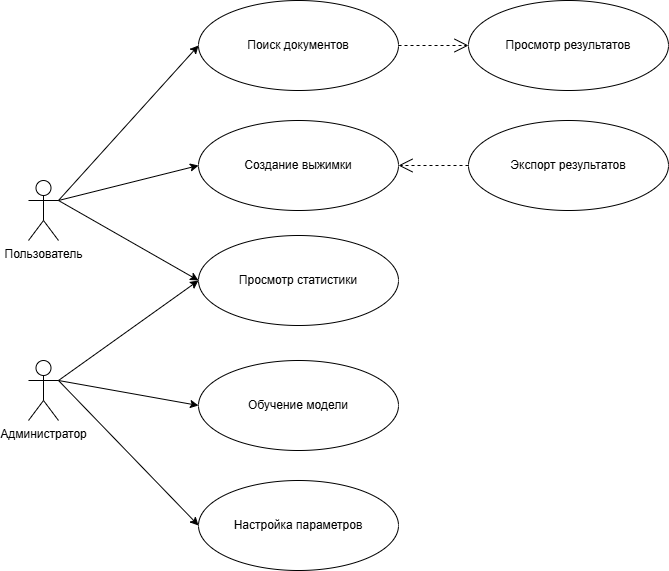

The diagram above was exported from draw.io. Its source (the exported page's mxGraphModel, read from the mxfile embedded in the PNG):
<mxGraphModel dx="1453" dy="828" grid="1" gridSize="10" guides="1" tooltips="1" connect="1" arrows="1" fold="1" page="1" pageScale="1" pageWidth="850" pageHeight="1100" math="0" shadow="0">
  <root>
    <mxCell id="0" />
    <mxCell id="1" parent="0" />
    <mxCell id="HC_YJ88Zi-inrFZCBQm5-1" value="Пользователь" style="shape=umlActor;verticalLabelPosition=bottom;verticalAlign=top;html=1;outlineConnect=0;" vertex="1" parent="1">
      <mxGeometry x="130" y="340" width="30" height="60" as="geometry" />
    </mxCell>
    <mxCell id="HC_YJ88Zi-inrFZCBQm5-2" value="Администратор" style="shape=umlActor;verticalLabelPosition=bottom;verticalAlign=top;html=1;outlineConnect=0;" vertex="1" parent="1">
      <mxGeometry x="130" y="520" width="30" height="60" as="geometry" />
    </mxCell>
    <mxCell id="HC_YJ88Zi-inrFZCBQm5-4" value="Поиск документов" style="ellipse;whiteSpace=wrap;html=1;" vertex="1" parent="1">
      <mxGeometry x="300" y="160" width="200" height="90" as="geometry" />
    </mxCell>
    <mxCell id="HC_YJ88Zi-inrFZCBQm5-5" value="Просмотр результатов" style="ellipse;whiteSpace=wrap;html=1;" vertex="1" parent="1">
      <mxGeometry x="570" y="160" width="200" height="90" as="geometry" />
    </mxCell>
    <mxCell id="HC_YJ88Zi-inrFZCBQm5-6" value="" style="endArrow=open;endSize=12;dashed=1;html=1;rounded=0;exitX=1;exitY=0.5;exitDx=0;exitDy=0;entryX=0;entryY=0.5;entryDx=0;entryDy=0;" edge="1" parent="1" source="HC_YJ88Zi-inrFZCBQm5-4" target="HC_YJ88Zi-inrFZCBQm5-5">
      <mxGeometry width="160" relative="1" as="geometry">
        <mxPoint x="420" y="380" as="sourcePoint" />
        <mxPoint x="580" y="380" as="targetPoint" />
      </mxGeometry>
    </mxCell>
    <mxCell id="HC_YJ88Zi-inrFZCBQm5-9" value="Создание выжимки" style="ellipse;whiteSpace=wrap;html=1;" vertex="1" parent="1">
      <mxGeometry x="300" y="280" width="200" height="90" as="geometry" />
    </mxCell>
    <mxCell id="HC_YJ88Zi-inrFZCBQm5-10" value="Экспорт результатов" style="ellipse;whiteSpace=wrap;html=1;" vertex="1" parent="1">
      <mxGeometry x="570" y="280" width="200" height="90" as="geometry" />
    </mxCell>
    <mxCell id="HC_YJ88Zi-inrFZCBQm5-11" value="" style="endArrow=open;endSize=12;dashed=1;html=1;rounded=0;exitX=0;exitY=0.5;exitDx=0;exitDy=0;entryX=1;entryY=0.5;entryDx=0;entryDy=0;" edge="1" parent="1" source="HC_YJ88Zi-inrFZCBQm5-10" target="HC_YJ88Zi-inrFZCBQm5-9">
      <mxGeometry width="160" relative="1" as="geometry">
        <mxPoint x="550" y="320" as="sourcePoint" />
        <mxPoint x="620" y="320" as="targetPoint" />
      </mxGeometry>
    </mxCell>
    <mxCell id="HC_YJ88Zi-inrFZCBQm5-12" value="Просмотр статистики" style="ellipse;whiteSpace=wrap;html=1;" vertex="1" parent="1">
      <mxGeometry x="300" y="395" width="200" height="90" as="geometry" />
    </mxCell>
    <mxCell id="HC_YJ88Zi-inrFZCBQm5-14" value="" style="endArrow=classic;html=1;rounded=0;entryX=0;entryY=0.5;entryDx=0;entryDy=0;exitX=1;exitY=0.3333333333333333;exitDx=0;exitDy=0;exitPerimeter=0;" edge="1" parent="1" source="HC_YJ88Zi-inrFZCBQm5-1" target="HC_YJ88Zi-inrFZCBQm5-4">
      <mxGeometry width="50" height="50" relative="1" as="geometry">
        <mxPoint x="230" y="250" as="sourcePoint" />
        <mxPoint x="280" y="200" as="targetPoint" />
      </mxGeometry>
    </mxCell>
    <mxCell id="HC_YJ88Zi-inrFZCBQm5-15" value="" style="endArrow=classic;html=1;rounded=0;entryX=0;entryY=0.5;entryDx=0;entryDy=0;exitX=1;exitY=0.3333333333333333;exitDx=0;exitDy=0;exitPerimeter=0;" edge="1" parent="1" source="HC_YJ88Zi-inrFZCBQm5-1" target="HC_YJ88Zi-inrFZCBQm5-9">
      <mxGeometry width="50" height="50" relative="1" as="geometry">
        <mxPoint x="80" y="390" as="sourcePoint" />
        <mxPoint x="130" y="340" as="targetPoint" />
      </mxGeometry>
    </mxCell>
    <mxCell id="HC_YJ88Zi-inrFZCBQm5-16" value="" style="endArrow=classic;html=1;rounded=0;entryX=0;entryY=0.5;entryDx=0;entryDy=0;exitX=1;exitY=0.3333333333333333;exitDx=0;exitDy=0;exitPerimeter=0;" edge="1" parent="1" source="HC_YJ88Zi-inrFZCBQm5-1" target="HC_YJ88Zi-inrFZCBQm5-12">
      <mxGeometry width="50" height="50" relative="1" as="geometry">
        <mxPoint x="160" y="420" as="sourcePoint" />
        <mxPoint x="210" y="370" as="targetPoint" />
      </mxGeometry>
    </mxCell>
    <mxCell id="HC_YJ88Zi-inrFZCBQm5-17" value="Обучение модели" style="ellipse;whiteSpace=wrap;html=1;" vertex="1" parent="1">
      <mxGeometry x="300" y="520" width="200" height="90" as="geometry" />
    </mxCell>
    <mxCell id="HC_YJ88Zi-inrFZCBQm5-18" value="Настройка параметров" style="ellipse;whiteSpace=wrap;html=1;" vertex="1" parent="1">
      <mxGeometry x="300" y="640" width="200" height="90" as="geometry" />
    </mxCell>
    <mxCell id="HC_YJ88Zi-inrFZCBQm5-19" value="" style="endArrow=classic;html=1;rounded=0;entryX=0;entryY=0.5;entryDx=0;entryDy=0;exitX=1;exitY=0.3333333333333333;exitDx=0;exitDy=0;exitPerimeter=0;" edge="1" parent="1" source="HC_YJ88Zi-inrFZCBQm5-2" target="HC_YJ88Zi-inrFZCBQm5-17">
      <mxGeometry width="50" height="50" relative="1" as="geometry">
        <mxPoint x="180" y="550" as="sourcePoint" />
        <mxPoint x="230" y="500" as="targetPoint" />
      </mxGeometry>
    </mxCell>
    <mxCell id="HC_YJ88Zi-inrFZCBQm5-20" value="" style="endArrow=classic;html=1;rounded=0;entryX=0;entryY=0.5;entryDx=0;entryDy=0;exitX=1;exitY=0.3333333333333333;exitDx=0;exitDy=0;exitPerimeter=0;" edge="1" parent="1" source="HC_YJ88Zi-inrFZCBQm5-2" target="HC_YJ88Zi-inrFZCBQm5-18">
      <mxGeometry width="50" height="50" relative="1" as="geometry">
        <mxPoint x="170" y="700" as="sourcePoint" />
        <mxPoint x="220" y="650" as="targetPoint" />
      </mxGeometry>
    </mxCell>
    <mxCell id="HC_YJ88Zi-inrFZCBQm5-21" value="" style="endArrow=classic;html=1;rounded=0;entryX=0;entryY=0.5;entryDx=0;entryDy=0;exitX=1;exitY=0.3333333333333333;exitDx=0;exitDy=0;exitPerimeter=0;" edge="1" parent="1" source="HC_YJ88Zi-inrFZCBQm5-2" target="HC_YJ88Zi-inrFZCBQm5-12">
      <mxGeometry width="50" height="50" relative="1" as="geometry">
        <mxPoint x="220" y="500" as="sourcePoint" />
        <mxPoint x="270" y="450" as="targetPoint" />
      </mxGeometry>
    </mxCell>
  </root>
</mxGraphModel>